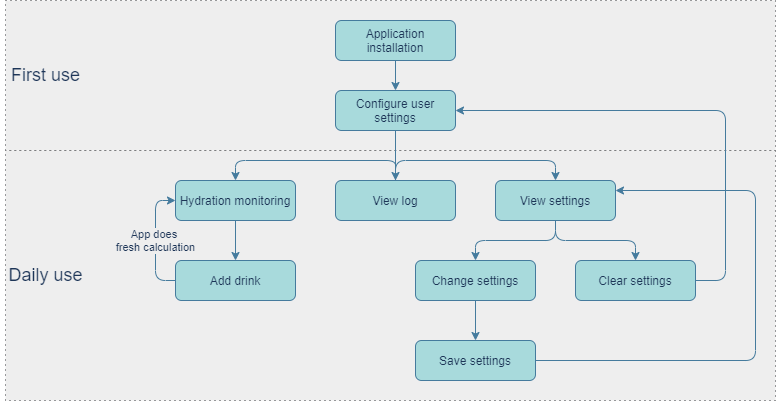

The diagram above was exported from draw.io. Its source (the exported page's mxGraphModel, read from the mxfile embedded in the PNG):
<mxGraphModel dx="1185" dy="638" grid="1" gridSize="10" guides="1" tooltips="1" connect="1" arrows="1" fold="1" page="1" pageScale="1" pageWidth="827" pageHeight="1169" background="#FFFFFF" math="0" shadow="0">
  <root>
    <mxCell id="WIyWlLk6GJQsqaUBKTNV-0" />
    <mxCell id="WIyWlLk6GJQsqaUBKTNV-1" parent="WIyWlLk6GJQsqaUBKTNV-0" />
    <mxCell id="QL1xdDvY0keBA-4bWWIb-61" value="" style="rounded=0;whiteSpace=wrap;html=1;sketch=0;fontSize=12;dashed=1;dashPattern=1 4;labelBackgroundColor=#FFFFFF;fillColor=#eeeeee;strokeColor=#36393d;" vertex="1" parent="WIyWlLk6GJQsqaUBKTNV-1">
      <mxGeometry x="10" y="210" width="770" height="250" as="geometry" />
    </mxCell>
    <mxCell id="QL1xdDvY0keBA-4bWWIb-59" value="" style="rounded=0;whiteSpace=wrap;html=1;sketch=0;fontSize=12;dashed=1;dashPattern=1 4;labelBackgroundColor=#FFFFFF;fillColor=#eeeeee;strokeColor=#36393d;" vertex="1" parent="WIyWlLk6GJQsqaUBKTNV-1">
      <mxGeometry x="10" y="60" width="770" height="150" as="geometry" />
    </mxCell>
    <mxCell id="QL1xdDvY0keBA-4bWWIb-34" style="edgeStyle=orthogonalEdgeStyle;curved=0;rounded=1;sketch=0;orthogonalLoop=1;jettySize=auto;html=1;exitX=0.5;exitY=1;exitDx=0;exitDy=0;entryX=0.5;entryY=0;entryDx=0;entryDy=0;labelBackgroundColor=#F1FAEE;strokeColor=#457B9D;fontColor=#1D3557;" edge="1" parent="WIyWlLk6GJQsqaUBKTNV-1" source="WIyWlLk6GJQsqaUBKTNV-3" target="QL1xdDvY0keBA-4bWWIb-10">
      <mxGeometry relative="1" as="geometry" />
    </mxCell>
    <mxCell id="WIyWlLk6GJQsqaUBKTNV-3" value="Application installation" style="rounded=1;whiteSpace=wrap;html=1;fontSize=12;glass=0;strokeWidth=1;shadow=0;fillColor=#A8DADC;strokeColor=#457B9D;fontColor=#1D3557;" parent="WIyWlLk6GJQsqaUBKTNV-1" vertex="1">
      <mxGeometry x="340" y="80" width="120" height="40" as="geometry" />
    </mxCell>
    <mxCell id="QL1xdDvY0keBA-4bWWIb-35" value="" style="edgeStyle=orthogonalEdgeStyle;curved=0;rounded=1;sketch=0;orthogonalLoop=1;jettySize=auto;html=1;labelBackgroundColor=#F1FAEE;strokeColor=#457B9D;fontColor=#1D3557;" edge="1" parent="WIyWlLk6GJQsqaUBKTNV-1" target="QL1xdDvY0keBA-4bWWIb-12">
      <mxGeometry relative="1" as="geometry">
        <mxPoint x="400" y="230" as="sourcePoint" />
        <Array as="points">
          <mxPoint x="400" y="220" />
          <mxPoint x="240" y="220" />
        </Array>
      </mxGeometry>
    </mxCell>
    <mxCell id="QL1xdDvY0keBA-4bWWIb-40" style="edgeStyle=orthogonalEdgeStyle;curved=0;rounded=1;sketch=0;orthogonalLoop=1;jettySize=auto;html=1;exitX=0.5;exitY=1;exitDx=0;exitDy=0;entryX=0.5;entryY=0;entryDx=0;entryDy=0;labelBackgroundColor=#F1FAEE;strokeColor=#457B9D;fontColor=#1D3557;" edge="1" parent="WIyWlLk6GJQsqaUBKTNV-1" source="QL1xdDvY0keBA-4bWWIb-10" target="QL1xdDvY0keBA-4bWWIb-37">
      <mxGeometry relative="1" as="geometry" />
    </mxCell>
    <mxCell id="QL1xdDvY0keBA-4bWWIb-41" style="edgeStyle=orthogonalEdgeStyle;curved=0;rounded=1;sketch=0;orthogonalLoop=1;jettySize=auto;html=1;exitX=0.5;exitY=0;exitDx=0;exitDy=0;labelBackgroundColor=#F1FAEE;strokeColor=#457B9D;fontColor=#1D3557;" edge="1" parent="WIyWlLk6GJQsqaUBKTNV-1" source="QL1xdDvY0keBA-4bWWIb-37" target="QL1xdDvY0keBA-4bWWIb-39">
      <mxGeometry relative="1" as="geometry">
        <Array as="points">
          <mxPoint x="400" y="220" />
          <mxPoint x="560" y="220" />
        </Array>
      </mxGeometry>
    </mxCell>
    <mxCell id="QL1xdDvY0keBA-4bWWIb-10" value="Configure user settings" style="rounded=1;whiteSpace=wrap;html=1;fontSize=12;glass=0;strokeWidth=1;shadow=0;fillColor=#A8DADC;strokeColor=#457B9D;fontColor=#1D3557;" vertex="1" parent="WIyWlLk6GJQsqaUBKTNV-1">
      <mxGeometry x="340" y="150" width="120" height="40" as="geometry" />
    </mxCell>
    <mxCell id="QL1xdDvY0keBA-4bWWIb-42" value="" style="edgeStyle=orthogonalEdgeStyle;curved=0;rounded=1;sketch=0;orthogonalLoop=1;jettySize=auto;html=1;labelBackgroundColor=#F1FAEE;fontColor=#1D3557;strokeColor=#457B9D;" edge="1" parent="WIyWlLk6GJQsqaUBKTNV-1" source="QL1xdDvY0keBA-4bWWIb-12" target="QL1xdDvY0keBA-4bWWIb-36">
      <mxGeometry relative="1" as="geometry" />
    </mxCell>
    <mxCell id="QL1xdDvY0keBA-4bWWIb-12" value="Hydration monitoring" style="rounded=1;whiteSpace=wrap;html=1;fontSize=12;glass=0;strokeWidth=1;shadow=0;fillColor=#A8DADC;strokeColor=#457B9D;fontColor=#1D3557;" vertex="1" parent="WIyWlLk6GJQsqaUBKTNV-1">
      <mxGeometry x="180" y="240" width="120" height="40" as="geometry" />
    </mxCell>
    <mxCell id="QL1xdDvY0keBA-4bWWIb-17" value="First use" style="text;html=1;align=center;verticalAlign=middle;resizable=0;points=[];autosize=1;fontSize=18;fontColor=#1D3557;" vertex="1" parent="WIyWlLk6GJQsqaUBKTNV-1">
      <mxGeometry x="10" y="120" width="80" height="30" as="geometry" />
    </mxCell>
    <mxCell id="QL1xdDvY0keBA-4bWWIb-43" value="App does &lt;br&gt;fresh&amp;nbsp;calculation" style="edgeStyle=orthogonalEdgeStyle;curved=0;rounded=1;sketch=0;orthogonalLoop=1;jettySize=auto;html=1;entryX=0;entryY=0.5;entryDx=0;entryDy=0;exitX=0;exitY=0.5;exitDx=0;exitDy=0;labelBackgroundColor=#EEEEEE;fontColor=#1D3557;fillColor=#f9f7ed;strokeColor=#457B9D;" edge="1" parent="WIyWlLk6GJQsqaUBKTNV-1" source="QL1xdDvY0keBA-4bWWIb-36" target="QL1xdDvY0keBA-4bWWIb-12">
      <mxGeometry relative="1" as="geometry">
        <Array as="points">
          <mxPoint x="160" y="340" />
          <mxPoint x="160" y="260" />
        </Array>
      </mxGeometry>
    </mxCell>
    <mxCell id="QL1xdDvY0keBA-4bWWIb-36" value="Add drink" style="rounded=1;whiteSpace=wrap;html=1;fontSize=12;glass=0;strokeWidth=1;shadow=0;fillColor=#A8DADC;strokeColor=#457B9D;fontColor=#1D3557;" vertex="1" parent="WIyWlLk6GJQsqaUBKTNV-1">
      <mxGeometry x="180" y="320" width="120" height="40" as="geometry" />
    </mxCell>
    <mxCell id="QL1xdDvY0keBA-4bWWIb-37" value="View log" style="rounded=1;whiteSpace=wrap;html=1;fontSize=12;glass=0;strokeWidth=1;shadow=0;fillColor=#A8DADC;strokeColor=#457B9D;fontColor=#1D3557;" vertex="1" parent="WIyWlLk6GJQsqaUBKTNV-1">
      <mxGeometry x="340" y="240" width="120" height="40" as="geometry" />
    </mxCell>
    <mxCell id="QL1xdDvY0keBA-4bWWIb-53" style="edgeStyle=orthogonalEdgeStyle;curved=0;rounded=1;sketch=0;orthogonalLoop=1;jettySize=auto;html=1;exitX=0.5;exitY=1;exitDx=0;exitDy=0;entryX=0.5;entryY=0;entryDx=0;entryDy=0;labelBackgroundColor=#F1FAEE;strokeColor=#457B9D;fontColor=#1D3557;" edge="1" parent="WIyWlLk6GJQsqaUBKTNV-1" source="QL1xdDvY0keBA-4bWWIb-39" target="QL1xdDvY0keBA-4bWWIb-51">
      <mxGeometry relative="1" as="geometry" />
    </mxCell>
    <mxCell id="QL1xdDvY0keBA-4bWWIb-54" style="edgeStyle=orthogonalEdgeStyle;curved=0;rounded=1;sketch=0;orthogonalLoop=1;jettySize=auto;html=1;exitX=0.5;exitY=1;exitDx=0;exitDy=0;entryX=0.5;entryY=0;entryDx=0;entryDy=0;labelBackgroundColor=#F1FAEE;strokeColor=#457B9D;fontColor=#1D3557;" edge="1" parent="WIyWlLk6GJQsqaUBKTNV-1" source="QL1xdDvY0keBA-4bWWIb-39" target="QL1xdDvY0keBA-4bWWIb-49">
      <mxGeometry relative="1" as="geometry" />
    </mxCell>
    <mxCell id="QL1xdDvY0keBA-4bWWIb-39" value="View settings" style="rounded=1;whiteSpace=wrap;html=1;fontSize=12;glass=0;strokeWidth=1;shadow=0;fillColor=#A8DADC;strokeColor=#457B9D;fontColor=#1D3557;" vertex="1" parent="WIyWlLk6GJQsqaUBKTNV-1">
      <mxGeometry x="500" y="240" width="120" height="40" as="geometry" />
    </mxCell>
    <mxCell id="QL1xdDvY0keBA-4bWWIb-52" style="edgeStyle=orthogonalEdgeStyle;curved=0;rounded=1;sketch=0;orthogonalLoop=1;jettySize=auto;html=1;entryX=1;entryY=0.5;entryDx=0;entryDy=0;labelBackgroundColor=#F1FAEE;strokeColor=#457B9D;fontColor=#1D3557;" edge="1" parent="WIyWlLk6GJQsqaUBKTNV-1" source="QL1xdDvY0keBA-4bWWIb-49" target="QL1xdDvY0keBA-4bWWIb-10">
      <mxGeometry relative="1" as="geometry">
        <Array as="points">
          <mxPoint x="730" y="340" />
          <mxPoint x="730" y="170" />
        </Array>
      </mxGeometry>
    </mxCell>
    <mxCell id="QL1xdDvY0keBA-4bWWIb-49" value="Clear settings" style="rounded=1;whiteSpace=wrap;html=1;fontSize=12;glass=0;strokeWidth=1;shadow=0;fillColor=#A8DADC;strokeColor=#457B9D;fontColor=#1D3557;" vertex="1" parent="WIyWlLk6GJQsqaUBKTNV-1">
      <mxGeometry x="580" y="320" width="120" height="40" as="geometry" />
    </mxCell>
    <mxCell id="QL1xdDvY0keBA-4bWWIb-56" style="edgeStyle=orthogonalEdgeStyle;curved=0;rounded=1;sketch=0;orthogonalLoop=1;jettySize=auto;html=1;entryX=1;entryY=0.25;entryDx=0;entryDy=0;exitX=1;exitY=0.5;exitDx=0;exitDy=0;labelBackgroundColor=#F1FAEE;strokeColor=#457B9D;fontColor=#1D3557;" edge="1" parent="WIyWlLk6GJQsqaUBKTNV-1" source="QL1xdDvY0keBA-4bWWIb-50" target="QL1xdDvY0keBA-4bWWIb-39">
      <mxGeometry relative="1" as="geometry">
        <Array as="points">
          <mxPoint x="760" y="420" />
          <mxPoint x="760" y="250" />
        </Array>
      </mxGeometry>
    </mxCell>
    <mxCell id="QL1xdDvY0keBA-4bWWIb-50" value="Save settings" style="rounded=1;whiteSpace=wrap;html=1;fontSize=12;glass=0;strokeWidth=1;shadow=0;fillColor=#A8DADC;strokeColor=#457B9D;fontColor=#1D3557;" vertex="1" parent="WIyWlLk6GJQsqaUBKTNV-1">
      <mxGeometry x="420" y="400" width="120" height="40" as="geometry" />
    </mxCell>
    <mxCell id="QL1xdDvY0keBA-4bWWIb-55" value="" style="edgeStyle=orthogonalEdgeStyle;curved=0;rounded=1;sketch=0;orthogonalLoop=1;jettySize=auto;html=1;labelBackgroundColor=#F1FAEE;strokeColor=#457B9D;fontColor=#1D3557;" edge="1" parent="WIyWlLk6GJQsqaUBKTNV-1" source="QL1xdDvY0keBA-4bWWIb-51" target="QL1xdDvY0keBA-4bWWIb-50">
      <mxGeometry relative="1" as="geometry" />
    </mxCell>
    <mxCell id="QL1xdDvY0keBA-4bWWIb-51" value="Change settings" style="rounded=1;whiteSpace=wrap;html=1;fontSize=12;glass=0;strokeWidth=1;shadow=0;fillColor=#A8DADC;strokeColor=#457B9D;fontColor=#1D3557;" vertex="1" parent="WIyWlLk6GJQsqaUBKTNV-1">
      <mxGeometry x="420" y="320" width="120" height="40" as="geometry" />
    </mxCell>
    <mxCell id="QL1xdDvY0keBA-4bWWIb-60" value="Daily use" style="text;html=1;align=center;verticalAlign=middle;resizable=0;points=[];autosize=1;fontSize=18;fontColor=#1D3557;" vertex="1" parent="WIyWlLk6GJQsqaUBKTNV-1">
      <mxGeometry x="5" y="320" width="90" height="30" as="geometry" />
    </mxCell>
  </root>
</mxGraphModel>